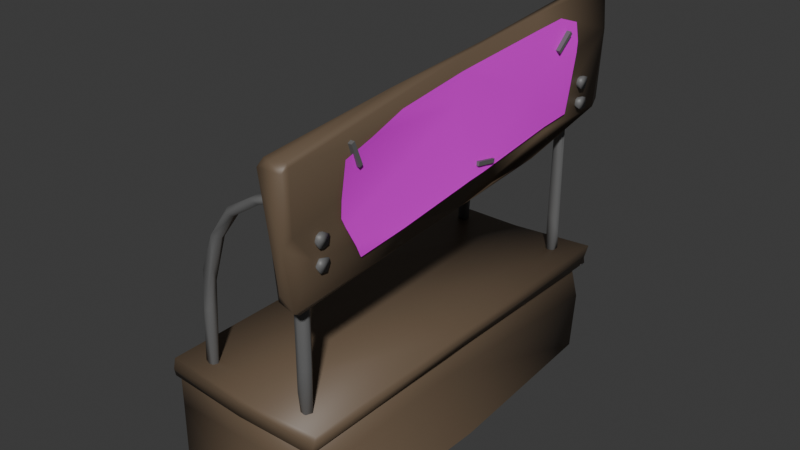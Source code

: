 # Source: Store.blend  (saved by Blender 4.3.34; exported with 4.5.12 LTS)
import bpy
from mathutils import Matrix  # noqa: F401  (used for matrix-valued properties, if any)

bpy.ops.wm.read_factory_settings(use_empty=True)
scene = bpy.context.scene
scene.name = 'Scene'

# ---- images (referenced by path relative to the original .blend; pixels are not part of the script)
import os
ASSET_DIR = os.environ.get("B2B_ASSET_DIR", "")  # directory of the original .blend (textures are referenced by path, not embedded)
HERE = os.path.dirname(os.path.abspath(__file__))  # packed textures are extracted next to this script under _unpacked/

def load_image(name, relpath, width, height, colorspace="sRGB"):
    """Load a texture the original file referenced (path relative to the .blend, or extracted next to this script)."""
    p = next((c for c in (os.path.join(HERE, relpath), os.path.join(ASSET_DIR, relpath)) if relpath and os.path.exists(c)), "")
    if p:
        img = bpy.data.images.load(p, check_existing=True)
        img.name = name
    else:  # same state as the original file: an image datablock whose file is absent (Cycles renders it pink)
        img = bpy.data.images.new(name, width, height)
        img.source = "FILE"
        img.filepath = "//" + (relpath or name)
    img.colorspace_settings.name = colorspace
    return img
img_storetopboard_png = load_image('StoreTopBoard.png', 'StoreTopBoard.png', 1024, 1024, 'sRGB')

# ---- materials (node trees are filled in below, after node groups)
mat_table = bpy.data.materials.new('Table')
mat_metal = bpy.data.materials.new('Metal')
mat_top_board = bpy.data.materials.new('Top Board')
mat_paper = bpy.data.materials.new('Paper')

# ---- material node trees
mat_table.use_nodes = True; mat_table.node_tree.nodes.clear()
_N = mat_table.node_tree.nodes; _L = mat_table.node_tree.links
n0 = _N.new('ShaderNodeBsdfPrincipled'); n0.name = 'Principled BSDF'; n0.location = (10, 300)
n0.inputs[0].default_value = (0.147, 0.1022, 0.0648, 1.0)
n1 = _N.new('ShaderNodeOutputMaterial'); n1.name = 'Material Output'; n1.location = (300, 300)
_L.new(n0.outputs[0], n1.inputs[0])
n1.is_active_output = True
mat_metal.use_nodes = True; mat_metal.node_tree.nodes.clear()
_N = mat_metal.node_tree.nodes; _L = mat_metal.node_tree.links
n0 = _N.new('ShaderNodeBsdfPrincipled'); n0.name = 'Principled BSDF'; n0.location = (10, 300)
n0.inputs[0].default_value = (0.1364, 0.1364, 0.1364, 1.0)
n1 = _N.new('ShaderNodeOutputMaterial'); n1.name = 'Material Output'; n1.location = (300, 300)
_L.new(n0.outputs[0], n1.inputs[0])
n1.is_active_output = True
mat_top_board.use_nodes = True; mat_top_board.node_tree.nodes.clear()
_N = mat_top_board.node_tree.nodes; _L = mat_top_board.node_tree.links
n0 = _N.new('ShaderNodeBsdfPrincipled'); n0.name = 'Principled BSDF'; n0.location = (10, 300)
n0.inputs[0].default_value = (0.147, 0.1022, 0.0648, 1.0)
n1 = _N.new('ShaderNodeOutputMaterial'); n1.name = 'Material Output'; n1.location = (300, 300)
_L.new(n0.outputs[0], n1.inputs[0])
n1.is_active_output = True
mat_paper.use_nodes = True; mat_paper.node_tree.nodes.clear()
_N = mat_paper.node_tree.nodes; _L = mat_paper.node_tree.links
n0 = _N.new('ShaderNodeBsdfPrincipled'); n0.name = 'Principled BSDF'; n0.location = (10, 300)
n1 = _N.new('ShaderNodeOutputMaterial'); n1.name = 'Material Output'; n1.location = (300, 300)
n2 = _N.new('ShaderNodeTexImage'); n2.name = 'Image Texture'; n2.location = (-346, 263)
n2.image = img_storetopboard_png
_L.new(n0.outputs[0], n1.inputs[0])
_L.new(n2.outputs[0], n0.inputs[0])
n1.is_active_output = True

# ---- world
world_world = bpy.data.worlds.new('World'); scene.world = world_world
world_world.use_nodes = True; world_world.node_tree.nodes.clear()
_N = world_world.node_tree.nodes; _L = world_world.node_tree.links
n0 = _N.new('ShaderNodeOutputWorld'); n0.name = 'World Output'; n0.location = (300, 300)
n1 = _N.new('ShaderNodeBackground'); n1.name = 'Background'; n1.location = (10, 300)
n1.inputs[0].default_value = (0.05088, 0.05088, 0.05088, 1.0)
_L.new(n1.outputs[0], n0.inputs[0])
n0.is_active_output = True
world_world.color = (0.05088, 0.05088, 0.05088)
world_world.sun_shadow_jitter_overblur = 0.0

# ---- meshes
me_cube_001 = bpy.data.meshes.new('Cube.001')
me_cube_001.from_pydata([(-1.001, -2.502, -0.06776), (-0.9947, -2.501, 1.3), (-0.9973, 2.498, -0.06555), (-1.003, 2.499, 1.296), (1.055, -2.558, -0.03464), (1.005, -2.445, 1.317), (0.9291, 2.563, -0.1341), (0.9467, 2.402, 1.215), (-1.083, -2.296, -0.04675), (-0.9727, -2.363, 1.049), (-0.9828, 2.309, 1.023), (-1.032, 2.335, -0.02185), (0.7961, 2.263, -0.04649), (0.6907, -2.331, -0.1325), (0.7201, -2.32, 1.122), (0.7145, 2.321, 1.091), (-1.03, -2.474, 0.7878), (-1.077, -0.1334, 1.425), (-0.9742, 2.465, 0.722), (0.02715, 2.5, -0.05459), (0.02314, 2.482, 1.25), (1.014, 2.494, 0.7009), (1.098, 0.06448, -0.08338), (0.8781, -0.1299, 1.285), (0.9574, -2.453, 0.7854), (-0.01994, -2.549, -0.08464), (-0.02131, -2.44, 1.311), (-1.008, -2.306, 0.6475), (-0.9317, -0.06595, 1.168), (-0.9753, 2.327, 0.5914), (-1.0, -2.459, -0.06697), (-1.001, -2.467, 1.192), (-0.9939, 2.466, 1.191), (-1.001, 2.458, -0.06472), (0.7078, -0.06676, -0.1221), (0.6861, -2.289, 0.6039), (0.6889, 0.002999, 1.072), (0.6993, 2.317, 0.6135), (-0.02284, 2.309, 1.036), (-0.09392, -2.326, 1.096), (-0.004653, -2.305, 0.0007052), (0.06754, 2.349, -0.145), (-0.04295, -2.302, 0.6369), (-0.08541, 2.338, 0.5982), (0.7083, 0.1021, 0.5746), (-0.9732, 2.441, 0.6567), (-1.006, -0.1115, 1.293), (-1.02, -2.441, 0.7187), (-0.1273, 0.1849, 1.241), (-0.003918, -2.434, 0.7364), (0.9004, -0.1369, 0.7698), (0.005725, 2.484, 0.7016), (-0.09758, -0.07962, 1.17), (-1.067, -2.514, 1.177), (-1.057, -2.511, 1.407), (-1.049, 2.537, 1.182), (-1.063, 2.525, 1.397), (1.026, -2.562, 1.171), (1.071, -2.512, 1.399), (1.022, 2.617, 1.149), (1.071, 2.603, 1.424), (-1.051, -0.04828, 1.209), (-1.057, -2.539, 1.278), (-1.059, -0.05607, 1.421), (-1.055, 2.535, 1.279), (0.02693, 2.529, 1.169), (-0.02722, 2.538, 1.387), (1.057, 2.535, 1.278), (1.008, 0.01021, 1.172), (1.01, -0.09187, 1.368), (1.054, -2.534, 1.278), (-0.01899, -2.555, 1.146), (-0.02893, -2.549, 1.38), (0.03663, 0.002225, 1.358), (0.07427, -0.03064, 1.18), (-0.02633, -2.512, 1.261), (1.057, 0.03812, 1.302), (-0.02256, 2.531, 1.279), (-1.041, 0.002604, 1.248)], [], [(52, 38, 15, 36), (51, 20, 7, 21), (50, 23, 5, 24), (49, 26, 1, 16), (48, 17, 1, 26), (47, 31, 9, 27), (46, 32, 10, 28), (45, 33, 11, 29), (44, 36, 15, 37), (43, 41, 12, 37), (42, 39, 14, 35), (40, 42, 35, 13), (8, 27, 42, 40), (27, 9, 39, 42), (38, 43, 37, 15), (10, 29, 43, 38), (29, 11, 41, 43), (34, 44, 37, 12), (13, 35, 44, 34), (35, 14, 36, 44), (32, 45, 29, 10), (3, 18, 45, 32), (18, 2, 33, 45), (31, 46, 28, 9), (1, 17, 46, 31), (17, 3, 32, 46), (30, 47, 27, 8), (0, 16, 47, 30), (16, 1, 31, 47), (23, 48, 26, 5), (7, 20, 48, 23), (20, 3, 17, 48), (25, 49, 16, 0), (4, 24, 49, 25), (24, 5, 26, 49), (22, 50, 24, 4), (6, 21, 50, 22), (21, 7, 23, 50), (19, 51, 21, 6), (2, 18, 51, 19), (18, 3, 20, 51), (39, 52, 36, 14), (9, 28, 52, 39), (28, 10, 38, 52), (78, 63, 56, 64), (77, 66, 60, 67), (76, 69, 58, 70), (75, 72, 54, 62), (74, 68, 57, 71), (73, 63, 54, 72), (69, 73, 72, 58), (60, 66, 73, 69), (66, 56, 63, 73), (61, 74, 71, 53), (55, 65, 74, 61), (65, 59, 68, 74), (71, 75, 62, 53), (57, 70, 75, 71), (70, 58, 72, 75), (68, 76, 70, 57), (59, 67, 76, 68), (67, 60, 69, 76), (65, 77, 67, 59), (55, 64, 77, 65), (64, 56, 66, 77), (61, 78, 64, 55), (53, 62, 78, 61), (62, 54, 63, 78)])
me_cube_001.polygons.foreach_set('use_smooth', [True] * 68)
_uv = me_cube_001.uv_layers.new(name='UVMap')
_uv.uv.foreach_set('vector', [0.6113, 0.125, 0.6113, 0.2457, 0.6113, 0.2457, 0.6113, 0.125, 0.5, 0.375, 0.625, 0.375, 0.625, 0.5, 0.5, 0.5, 0.5, 0.625, 0.625, 0.625, 0.625, 0.75, 0.5, 0.75, 0.5, 0.875, 0.625, 0.875, 0.625, 1.0, 0.5, 1.0, 0.75, 0.625, 0.875, 0.625, 0.875, 0.75, 0.75, 0.75, 0.5, 0.002149, 0.6182, 0.002149, 0.6113, 0.004299, 0.5, 0.004299, 0.6182, 0.125, 0.6182, 0.2479, 0.6113, 0.2457, 0.6113, 0.125, 0.5, 0.2479, 0.3818, 0.2479, 0.3887, 0.2457, 0.5, 0.2457, 0.5, 0.125, 0.6113, 0.125, 0.6113, 0.2457, 0.5, 0.2457, 0.5, 0.2457, 0.3887, 0.2457, 0.3887, 0.2457, 0.5, 0.2457, 0.5, 0.004299, 0.6113, 0.004299, 0.6113, 0.004299, 0.5, 0.004299, 0.3887, 0.004299, 0.5, 0.004299, 0.5, 0.004299, 0.3887, 0.004299, 0.3887, 0.004299, 0.5, 0.004299, 0.5, 0.004299, 0.3887, 0.004299, 0.5, 0.004299, 0.6113, 0.004299, 0.6113, 0.004299, 0.5, 0.004299, 0.6113, 0.2457, 0.5, 0.2457, 0.5, 0.2457, 0.6113, 0.2457, 0.6113, 0.2457, 0.5, 0.2457, 0.5, 0.2457, 0.6113, 0.2457, 0.5, 0.2457, 0.3887, 0.2457, 0.3887, 0.2457, 0.5, 0.2457, 0.3887, 0.125, 0.5, 0.125, 0.5, 0.2457, 0.3887, 0.2457, 0.3887, 0.004299, 0.5, 0.004299, 0.5, 0.125, 0.3887, 0.125, 0.5, 0.004299, 0.6113, 0.004299, 0.6113, 0.125, 0.5, 0.125, 0.6182, 0.2479, 0.5, 0.2479, 0.5, 0.2457, 0.6113, 0.2457, 0.625, 0.25, 0.5, 0.25, 0.5, 0.2479, 0.6182, 0.2479, 0.5, 0.25, 0.375, 0.25, 0.3818, 0.2479, 0.5, 0.2479, 0.6182, 0.002149, 0.6182, 0.125, 0.6113, 0.125, 0.6113, 0.004299, 0.625, 0.0, 0.625, 0.125, 0.6182, 0.125, 0.6182, 0.002149, 0.625, 0.125, 0.625, 0.25, 0.6182, 0.2479, 0.6182, 0.125, 0.3818, 0.002149, 0.5, 0.002149, 0.5, 0.004299, 0.3887, 0.004299, 0.375, 0.0, 0.5, 0.0, 0.5, 0.002149, 0.3818, 0.002149, 0.5, 0.0, 0.625, 0.0, 0.6182, 0.002149, 0.5, 0.002149, 0.625, 0.625, 0.75, 0.625, 0.75, 0.75, 0.625, 0.75, 0.625, 0.5, 0.75, 0.5, 0.75, 0.625, 0.625, 0.625, 0.75, 0.5, 0.875, 0.5, 0.875, 0.625, 0.75, 0.625, 0.375, 0.875, 0.5, 0.875, 0.5, 1.0, 0.375, 1.0, 0.375, 0.75, 0.5, 0.75, 0.5, 0.875, 0.375, 0.875, 0.5, 0.75, 0.625, 0.75, 0.625, 0.875, 0.5, 0.875, 0.375, 0.625, 0.5, 0.625, 0.5, 0.75, 0.375, 0.75, 0.375, 0.5, 0.5, 0.5, 0.5, 0.625, 0.375, 0.625, 0.5, 0.5, 0.625, 0.5, 0.625, 0.625, 0.5, 0.625, 0.375, 0.375, 0.5, 0.375, 0.5, 0.5, 0.375, 0.5, 0.375, 0.25, 0.5, 0.25, 0.5, 0.375, 0.375, 0.375, 0.5, 0.25, 0.625, 0.25, 0.625, 0.375, 0.5, 0.375, 0.6113, 0.004299, 0.6113, 0.125, 0.6113, 0.125, 0.6113, 0.004299, 0.6113, 0.004299, 0.6113, 0.125, 0.6113, 0.125, 0.6113, 0.004299, 0.6113, 0.125, 0.6113, 0.2457, 0.6113, 0.2457, 0.6113, 0.125, 0.5, 0.125, 0.625, 0.125, 0.625, 0.25, 0.5, 0.25, 0.5, 0.375, 0.625, 0.375, 0.625, 0.5, 0.5, 0.5, 0.5, 0.625, 0.625, 0.625, 0.625, 0.75, 0.5, 0.75, 0.5, 0.875, 0.625, 0.875, 0.625, 1.0, 0.5, 1.0, 0.25, 0.625, 0.375, 0.625, 0.375, 0.75, 0.25, 0.75, 0.75, 0.625, 0.875, 0.625, 0.875, 0.75, 0.75, 0.75, 0.625, 0.625, 0.75, 0.625, 0.75, 0.75, 0.625, 0.75, 0.625, 0.5, 0.75, 0.5, 0.75, 0.625, 0.625, 0.625, 0.75, 0.5, 0.875, 0.5, 0.875, 0.625, 0.75, 0.625, 0.125, 0.625, 0.25, 0.625, 0.25, 0.75, 0.125, 0.75, 0.125, 0.5, 0.25, 0.5, 0.25, 0.625, 0.125, 0.625, 0.25, 0.5, 0.375, 0.5, 0.375, 0.625, 0.25, 0.625, 0.375, 0.875, 0.5, 0.875, 0.5, 1.0, 0.375, 1.0, 0.375, 0.75, 0.5, 0.75, 0.5, 0.875, 0.375, 0.875, 0.5, 0.75, 0.625, 0.75, 0.625, 0.875, 0.5, 0.875, 0.375, 0.625, 0.5, 0.625, 0.5, 0.75, 0.375, 0.75, 0.375, 0.5, 0.5, 0.5, 0.5, 0.625, 0.375, 0.625, 0.5, 0.5, 0.625, 0.5, 0.625, 0.625, 0.5, 0.625, 0.375, 0.375, 0.5, 0.375, 0.5, 0.5, 0.375, 0.5, 0.375, 0.25, 0.5, 0.25, 0.5, 0.375, 0.375, 0.375, 0.5, 0.25, 0.625, 0.25, 0.625, 0.375, 0.5, 0.375, 0.375, 0.125, 0.5, 0.125, 0.5, 0.25, 0.375, 0.25, 0.375, 0.0, 0.5, 0.0, 0.5, 0.125, 0.375, 0.125, 0.5, 0.0, 0.625, 0.0, 0.625, 0.125, 0.5, 0.125])
me_cube_001.materials.append(mat_table)
me_cube_001.update()
me_cube_002 = bpy.data.meshes.new('Cube.002')
me_cube_002.from_pydata([(-0.2415, -2.299, 1.424), (-0.7845, -2.301, -0.6414), (-0.7194, 2.212, 0.2187), (-0.6746, -2.24, 0.5852), (-0.163, -2.298, 1.346), (0.6555, -2.249, 1.834), (0.6593, -2.236, 1.757), (0.652, -2.293, 1.738), (-0.7613, -2.319, -0.736), (-0.7478, -2.235, 0.06834), (-0.6346, -2.267, -0.6906), (-0.498, 2.194, 1.015), (-0.2514, 2.233, 1.427), (-0.2118, 2.331, 1.426), (-0.4723, 2.347, 0.9474), (0.6546, 2.241, 1.829), (0.1905, 2.205, 1.641), (0.1988, 2.234, 1.565), (0.3093, 2.309, 1.728), (0.6586, 2.231, 1.761), (-0.7131, 2.209, -0.7516), (-0.6648, -2.327, 0.5826), (-0.7641, -2.233, -0.7561), (-0.7213, -2.234, -0.776), (-0.6273, -2.198, 0.5586), (-0.5863, -2.225, 0.4316), (-0.6852, -2.346, 0.08815), (-0.4125, -2.212, 1.016), (-0.4748, -2.342, 1.051), (0.243, -2.32, 1.606), (0.08747, -2.326, 1.623), (0.6567, -2.312, 1.811), (-0.6007, -2.31, 0.1413), (-0.6552, -2.32, -0.6922), (-0.6621, -2.23, -0.7586), (-0.7433, 2.332, -0.7463), (-0.5828, 2.328, 0.4541), (-0.1531, 2.248, 1.32), (-0.5125, 2.32, 1.051), (0.6591, 2.312, 1.807), (-0.1973, 2.332, 1.328), (0.188, 2.33, 1.593), (-0.5916, 2.23, 0.1343), (-0.6376, 2.268, -0.6951), (-0.6616, 2.219, -0.742), (-0.7613, 2.218, -0.7416), (-0.5106, -2.205, 1.002), (-0.3895, -2.282, 1.014), (-0.5077, -2.272, 1.078), (0.2169, -2.239, 1.705), (-0.7057, -2.329, -0.7551), (-0.7086, -2.193, -0.6618), (-0.7105, 2.342, 0.1126), (0.6555, 2.295, 1.741), (-0.3914, 2.234, 1.017), (0.1563, 2.267, 1.673), (-0.6702, 2.324, -0.7534), (-0.7922, 2.272, -0.6014), (-0.5266, 2.226, 0.6352), (-0.7478, 2.266, -0.7786), (-0.6599, 2.292, 0.6589), (0.3405, -2.206, 1.676), (-0.1702, -2.217, 1.342), (-0.2222, -2.334, 1.361), (-0.2379, -2.198, 1.393), (-0.5299, -2.308, 0.6454), (0.6679, -2.302, -0.7397), (0.6799, -2.325, 1.906), (0.6584, -2.331, 1.596), (0.6658, 2.283, -0.75), (0.6689, 2.221, 1.894), (0.7164, 2.187, 1.548), (0.6649, 2.329, -0.6265), (0.7578, -2.319, 1.896), (0.7583, -2.248, 1.914), (0.7698, -2.244, -0.7386), (0.7141, -2.21, -0.7488), (0.6668, -2.222, -0.7287), (0.7846, -2.233, 1.801), (0.6832, -2.196, 1.8), (0.7211, -2.355, 1.562), (0.804, -2.27, -0.03618), (0.6338, -2.273, -0.3956), (0.7526, 2.225, -0.7341), (0.6897, 2.212, -0.7331), (0.662, 2.302, 1.905), (0.7691, 2.326, 1.482), (0.7832, 2.214, 0.4833), (0.6608, 2.319, 0.5186), (0.8026, 2.268, -0.348), (0.6599, 2.216, -0.08717), (0.6351, 2.266, -0.5949), (0.7132, -2.189, 1.003), (0.7242, 2.323, -0.7461), (0.6895, -2.221, 1.909), (0.7683, -2.323, 0.7553), (0.7723, -2.271, 1.142), (0.6885, -2.211, 1.368), (0.7732, -2.309, 1.497), (0.6261, -2.233, 0.963), (0.6554, -2.332, -0.3627), (0.676, -2.21, -0.04319), (0.656, -2.25, -0.1952), (0.7654, -2.325, -0.03823), (0.7214, 2.319, 1.92), (0.7871, 2.234, 1.591), (0.7745, 2.192, 1.084), (0.7668, 2.213, -0.1846), (0.6593, -2.269, 1.907), (0.7155, -2.271, -0.7743), (0.738, -2.374, 0.3342), (0.6536, -2.244, 0.3682), (0.7696, 2.303, 1.904), (0.7529, 2.267, -0.7653), (0.6974, 2.338, -0.03808), (0.7341, 2.347, 0.6824), (0.6539, 2.276, 0.4451), (0.7115, 2.198, 0.9432), (0.7817, 2.285, 1.069), (0.7721, 2.325, -0.5934), (0.6688, 2.223, 0.971), (0.6611, 2.335, 1.445), (0.6321, 2.276, 1.613), (0.7443, 2.218, 1.904), (0.7065, -2.34, -0.1243), (0.7459, -2.197, -0.1296), (0.7596, -2.202, 0.8123), (0.6476, -2.321, 1.053), (0.7391, -2.322, -0.7383), (0.6381, -2.267, 1.537)], [], [(10, 32, 33), (29, 7, 31), (30, 31, 5), (61, 6, 7), (33, 26, 50), (8, 1, 22), (42, 58, 11), (36, 58, 42), (52, 14, 36), (45, 59, 20), (54, 11, 58), (40, 37, 54), (15, 39, 18), (18, 41, 13), (18, 39, 41), (15, 18, 55), (55, 18, 13), (53, 17, 41), (45, 57, 59), (56, 43, 44), (41, 37, 40), (55, 13, 12), (16, 15, 55), (1, 8, 50, 26), (16, 55, 12), (41, 40, 13), (19, 16, 17), (37, 16, 12), (39, 15, 19), (13, 14, 38), (11, 12, 38), (11, 60, 2), (14, 40, 54), (37, 11, 54), (59, 44, 20), (59, 56, 44), (56, 52, 36), (43, 56, 42), (43, 42, 44), (20, 42, 11), (45, 20, 2), (2, 60, 57), (57, 52, 35), (51, 34, 23), (33, 50, 34), (61, 7, 29), (62, 29, 4), (0, 49, 64), (65, 28, 26), (48, 64, 46), (62, 4, 47), (47, 27, 62), (64, 62, 27), (46, 64, 27), (25, 24, 27), (33, 32, 26), (25, 10, 34), (25, 32, 10), (9, 22, 1), (1, 21, 9), (25, 65, 32), (27, 24, 46), (64, 48, 0), (65, 47, 28), (61, 5, 6), (61, 49, 5), (30, 0, 63, 29), (42, 56, 36), (37, 12, 11), (11, 38, 60), (19, 53, 39), (37, 41, 17), (17, 53, 19), (35, 59, 57), (19, 15, 16), (17, 16, 37), (39, 53, 41), (13, 40, 14), (60, 38, 14), (12, 13, 38), (14, 58, 36), (14, 54, 58), (35, 56, 59), (52, 60, 14), (56, 35, 52), (20, 11, 2), (44, 42, 20), (52, 57, 60), (45, 2, 57), (22, 51, 23), (10, 33, 34), (62, 61, 29), (49, 30, 5), (0, 30, 49), (30, 29, 31), (63, 4, 29), (4, 63, 28, 47), (64, 49, 61), (62, 64, 61), (6, 31, 7), (6, 5, 31), (28, 63, 0), (48, 3, 21, 28), (48, 28, 0), (8, 22, 23, 50), (3, 48, 46), (65, 25, 47), (25, 27, 47), (3, 46, 24), (34, 51, 24, 25), (23, 34, 50), (26, 21, 1), (26, 28, 21), (65, 26, 32), (24, 51, 22, 9), (3, 24, 9), (9, 21, 3), (127, 96, 98), (105, 106, 87, 86), (111, 100, 127), (81, 125, 126), (101, 125, 102), (106, 105, 71), (87, 118, 86), (119, 93, 114), (69, 72, 93), (91, 84, 90), (69, 91, 72), (83, 113, 89), (93, 119, 113), (87, 89, 118), (87, 106, 117), (120, 70, 122), (90, 120, 116), (115, 88, 121), (118, 115, 86), (114, 72, 88), (93, 113, 69), (70, 71, 123), (71, 105, 123), (124, 100, 128), (77, 82, 102), (77, 66, 82), (125, 75, 76), (96, 95, 81), (92, 99, 97), (78, 126, 92), (125, 101, 126), (82, 100, 111), (129, 99, 127), (102, 82, 111), (111, 101, 102), (110, 124, 103), (127, 110, 95), (127, 100, 124), (74, 67, 73), (94, 108, 74), (109, 75, 128), (67, 68, 80), (94, 79, 108), (79, 97, 129), (79, 92, 97), (73, 78, 74), (98, 78, 73), (77, 109, 66), (124, 110, 127), (68, 127, 80), (129, 127, 68), (101, 92, 126), (82, 66, 100), (66, 128, 100), (122, 70, 85), (122, 85, 121), (121, 104, 86), (88, 115, 114), (121, 86, 115), (93, 72, 114), (84, 91, 69), (83, 107, 84), (84, 107, 90), (83, 89, 107), (119, 89, 113), (118, 89, 119, 115), (107, 89, 87), (70, 120, 117, 71), (106, 71, 117), (117, 90, 107, 87), (90, 117, 120), (122, 121, 88, 116), (116, 120, 122), (88, 72, 91, 116), (84, 69, 113, 83), (90, 116, 91), (114, 115, 119), (104, 123, 112), (123, 104, 70), (70, 104, 85), (77, 102, 125, 76), (86, 104, 112), (121, 85, 104), (105, 112, 123), (86, 112, 105), (124, 128, 103), (81, 103, 128, 75), (81, 75, 125), (78, 98, 96, 126), (96, 81, 126), (111, 99, 92, 101), (95, 103, 81), (73, 67, 80, 98), (99, 111, 127), (97, 99, 129), (110, 103, 95), (95, 96, 127), (127, 98, 80), (74, 108, 67), (109, 128, 66), (77, 76, 109), (75, 109, 76), (67, 108, 129, 68), (79, 94, 74, 78), (79, 129, 108), (92, 79, 78)])
me_cube_002.polygons.foreach_set('use_smooth', [True] * 223)
_uv = me_cube_002.uv_layers.new(name='UVMap')
_uv.uv.foreach_set('vector', [0.3923, 0.6261, 0.5228, 0.7012, 0.3945, 0.7511, 0.625, 0.8, 0.6305, 0.6874, 0.625, 0.9568, 0.625, -0.008693, 0.625, 0.001804, 0.625, 0.2048, 0.625, 0.4453, 0.6421, 0.4997, 0.6305, 0.6874, 0.3945, 0.7511, 0.5009, 0.8774, 0.3775, 0.8377, 0.3795, 5.125e-06, 0.4042, 0.1129, 0.3776, 0.1998, 0.5289, 0.5234, 0.625, 0.5641, 0.625, 0.2976, 0.5957, 0.7285, 0.625, 0.5641, 0.5289, 0.5234, 0.5155, 0.9164, 0.625, 0.8404, 0.5957, 0.7285, 0.125, 0.5004, 0.172, 0.6281, 0.2521, 0.4999, 0.625, 0.5641, 0.625, 0.2976, 0.625, 0.5641, 0.625, 0.7539, 0.625, 0.5932, 0.625, 0.5641, 0.625, 0.1774, 0.625, 1.031e-05, 0.625, 0.01751, 0.625, 0.9986, 0.625, 0.785, 0.625, 0.9915, 0.625, 0.9986, 0.625, 0.9489, 0.625, 0.785, 0.625, 0.1774, 0.625, 0.01751, 0.625, 0.127, 0.625, 0.127, 0.625, 0.01751, 0.625, 0.001672, 0.625, 0.704, 0.625, 0.5345, 0.625, 0.785, 0.3787, 0.2502, 0.4115, 0.1269, 0.375, 0.125, 0.3296, 0.7473, 0.3903, 0.6243, 0.3758, 0.5156, 0.625, 0.785, 0.625, 0.5932, 0.625, 0.7539, 0.625, 0.127, 0.625, 0.001672, 0.625, 0.2079, 0.625, 0.2568, 0.625, 0.1774, 0.625, 0.127, 0.473, 1.0, 0.3795, 0.9997, 0.3775, 0.8377, 0.5009, 0.8774, 0.625, 0.2568, 0.625, 0.127, 0.625, 0.2079, 0.625, 0.785, 0.625, 0.7539, 0.625, 0.9915, 0.6257, 0.4618, 0.625, 0.2568, 0.625, 0.5345, 0.625, 0.5932, 0.625, 0.2568, 0.625, 0.2079, 0.8473, 0.7502, 0.8751, 0.5059, 0.6257, 0.4618, 0.625, 0.9915, 0.625, 0.8404, 0.625, 0.9998, 0.625, 0.2976, 0.625, 0.2079, 0.625, 0.01677, 0.625, 0.2976, 0.6251, 0.08403, 0.5409, 0.2605, 0.625, 0.8404, 0.625, 0.7539, 0.625, 0.5641, 0.625, 0.5932, 0.625, 0.2976, 0.625, 0.5641, 0.172, 0.6281, 0.3758, 0.5156, 0.2521, 0.4999, 0.172, 0.6281, 0.3296, 0.7473, 0.3758, 0.5156, 0.3296, 0.7473, 0.5155, 0.9164, 0.5957, 0.7285, 0.3903, 0.6243, 0.3296, 0.7473, 0.5289, 0.5234, 0.3903, 0.6243, 0.5289, 0.5234, 0.3758, 0.5156, 0.3785, 0.3764, 0.5289, 0.5234, 0.625, 0.2976, 0.3787, 0.2502, 0.3785, 0.3764, 0.5409, 0.2605, 0.5409, 0.2605, 0.6251, 0.08403, 0.4115, 0.1269, 0.4115, 0.1269, 0.5353, -1.871e-05, 0.3777, 0.002412, 0.4007, 0.3752, 0.3652, 0.5548, 0.375, 0.3776, 0.3945, 0.7511, 0.3775, 0.8377, 0.3652, 0.5548, 0.625, 0.4453, 0.6305, 0.6874, 0.625, 0.8, 0.625, 0.5207, 0.625, 0.8, 0.625, 0.6977, 0.625, 0.03788, 0.625, 0.2144, 0.6248, 0.2526, 0.5929, 0.7082, 0.6234, 0.9495, 0.5009, 0.8774, 0.6218, 0.1272, 0.6248, 0.2526, 0.6201, 0.3046, 0.625, 0.5207, 0.625, 0.6977, 0.6203, 0.6406, 0.6203, 0.6406, 0.6208, 0.4933, 0.625, 0.5207, 0.6248, 0.2526, 0.625, 0.5207, 0.6208, 0.4933, 0.6201, 0.3046, 0.6248, 0.2526, 0.6208, 0.4933, 0.5642, 0.5011, 0.5779, 0.3701, 0.6208, 0.4933, 0.3945, 0.7511, 0.5228, 0.7012, 0.5009, 0.8774, 0.5642, 0.5011, 0.3923, 0.6261, 0.3652, 0.5548, 0.5642, 0.5011, 0.5228, 0.7012, 0.3923, 0.6261, 0.5093, 0.2091, 0.3776, 0.1998, 0.4042, 0.1129, 0.4042, 0.1129, 0.6262, 0.001239, 0.5093, 0.2091, 0.5642, 0.5011, 0.5929, 0.7082, 0.5228, 0.7012, 0.6208, 0.4933, 0.5779, 0.3701, 0.6201, 0.3046, 0.6248, 0.2526, 0.6218, 0.1272, 0.625, 0.03788, 0.5929, 0.7082, 0.6203, 0.6406, 0.6234, 0.9495, 0.625, 0.4453, 0.625, 0.2048, 0.6421, 0.4997, 0.625, 0.4453, 0.625, 0.2144, 0.625, 0.2048, 0.625, 1.008, 0.625, 1.0, 0.6248, 0.8648, 0.625, 0.8, 0.5289, 0.5234, 0.3296, 0.7473, 0.5957, 0.7285, 0.625, 0.5932, 0.625, 0.2079, 0.625, 0.2976, 0.625, 0.2976, 0.625, 0.01677, 0.6251, 0.08403, 0.6257, 0.4618, 0.625, 0.704, 0.8473, 0.7502, 0.625, 0.5932, 0.625, 0.785, 0.625, 0.5345, 0.625, 0.5345, 0.625, 0.704, 0.6257, 0.4618, 0.3777, 0.002412, 0.375, 0.125, 0.4115, 0.1269, 0.6257, 0.4618, 0.625, 0.1774, 0.625, 0.2568, 0.625, 0.5345, 0.625, 0.2568, 0.625, 0.5932, 0.625, 0.9489, 0.625, 0.704, 0.625, 0.785, 0.625, 0.9915, 0.625, 0.7539, 0.625, 0.8404, 0.625, 0.9697, 0.625, 0.9998, 0.625, 0.8404, 0.625, 0.2079, 0.625, 0.001672, 0.625, 0.01677, 0.625, 0.8404, 0.625, 0.5641, 0.5957, 0.7285, 0.625, 0.8404, 0.625, 0.5641, 0.625, 0.5641, 0.125, 0.7471, 0.3296, 0.7473, 0.172, 0.6281, 0.5155, 0.9164, 0.625, 0.9697, 0.625, 0.8404, 0.3296, 0.7473, 0.3803, 0.9838, 0.5155, 0.9164, 0.3785, 0.3764, 0.625, 0.2976, 0.5409, 0.2605, 0.3758, 0.5156, 0.5289, 0.5234, 0.3785, 0.3764, 0.5353, -1.871e-05, 0.4115, 0.1269, 0.6251, 0.08403, 0.3787, 0.2502, 0.5409, 0.2605, 0.4115, 0.1269, 0.3776, 0.1998, 0.4007, 0.3752, 0.375, 0.3776, 0.3923, 0.6261, 0.3945, 0.7511, 0.3652, 0.5548, 0.625, 0.5207, 0.625, 0.4453, 0.625, 0.8, 0.625, 0.2144, 0.625, -0.008693, 0.625, 0.2048, 0.625, 0.03788, 0.625, -0.008693, 0.625, 0.2144, 0.625, 1.008, 0.625, 0.8, 0.625, 0.9568, 0.6248, 0.8648, 0.625, 0.6977, 0.625, 0.8, 0.625, 0.6977, 0.6248, 0.8648, 0.6234, 0.9495, 0.6203, 0.6406, 0.6248, 0.2526, 0.625, 0.2144, 0.625, 0.4453, 0.625, 0.5207, 0.6248, 0.2526, 0.625, 0.4453, 0.6421, 0.4997, 0.8513, 0.748, 0.6305, 0.6874, 0.6421, 0.4997, 0.8745, 0.5109, 0.8513, 0.748, 0.6234, 0.9495, 0.6248, 0.8648, 0.625, 1.0, 0.6218, 0.1272, 0.5901, 0.1716, 0.6262, 0.001239, 0.6251, -0.002593, 0.6218, 0.1272, 0.6251, -0.002593, 0.625, 0.03788, 0.125, 0.75, 0.1246, 0.5568, 0.2505, 0.5409, 0.2929, 0.75, 0.5901, 0.1716, 0.6218, 0.1272, 0.6201, 0.3046, 0.5929, 0.7082, 0.5642, 0.5011, 0.6203, 0.6406, 0.5642, 0.5011, 0.6208, 0.4933, 0.6203, 0.6406, 0.5901, 0.1716, 0.6201, 0.3046, 0.5779, 0.3701, 0.3652, 0.5548, 0.4007, 0.3752, 0.5779, 0.3701, 0.5642, 0.5011, 0.2505, 0.5409, 0.3652, 0.5548, 0.3775, 0.8377, 0.5009, 0.8774, 0.6262, 0.9996, 0.473, 1.0, 0.5009, 0.8774, 0.6234, 0.9495, 0.6262, 0.9996, 0.5929, 0.7082, 0.5009, 0.8774, 0.5228, 0.7012, 0.5779, 0.3701, 0.4007, 0.3752, 0.3776, 0.1998, 0.5093, 0.2091, 0.5901, 0.1716, 0.5779, 0.3701, 0.5093, 0.2091, 0.5093, 0.2091, 0.6262, 0.001239, 0.5901, 0.1716, 0.544, 0.8731, 0.5597, 1.0, 0.6132, 0.9947, 0.5929, 0.1878, 0.5427, 0.2261, 0.4837, 0.2584, 0.6095, 0.01813, 0.4679, 0.5777, 0.3931, 0.7545, 0.544, 0.8731, 0.4277, 0.1255, 0.4208, 0.3517, 0.517, 0.2786, 0.429, 0.5084, 0.4208, 0.3517, 0.4138, 0.5206, 0.5427, 0.2261, 0.5929, 0.1878, 0.587, 0.3701, 0.4837, 0.2584, 0.5579, 0.003832, 0.6095, 0.01813, 0.3874, 0.983, 0.3754, 0.9017, 0.4288, 0.8561, 0.3509, 0.6569, 0.3896, 0.749, 0.3754, 0.9017, 0.3905, 0.606, 0.3765, 0.49, 0.4254, 0.4921, 0.3509, 0.6569, 0.3905, 0.606, 0.3896, 0.749, 0.3759, 0.2814, 0.375, 0.1252, 0.3974, 0.1249, 0.375, 0.0, 0.3859, 0.0001529, 0.375, 0.1252, 0.4837, 0.2584, 0.3974, 0.1249, 0.5579, 0.003832, 0.4837, 0.2584, 0.5427, 0.2261, 0.531, 0.2834, 0.5314, 0.4995, 0.6243, 0.5007, 0.5952, 0.6323, 0.4254, 0.4921, 0.5314, 0.4995, 0.4746, 0.5596, 0.4994, 0.9329, 0.4832, 0.7625, 0.5779, 0.7561, 0.5602, 1.004, 0.4994, 0.9329, 0.608, 0.9742, 0.4288, 0.8561, 0.3896, 0.749, 0.4832, 0.7625, 0.2227, 0.7504, 0.157, 0.6248, 0.3509, 0.6569, 0.6243, 0.5007, 0.587, 0.3701, 0.6242, 0.3031, 0.587, 0.3701, 0.5929, 0.1878, 0.6242, 0.3031, 0.4183, 0.8728, 0.3931, 0.7545, 0.3759, 0.9432, 0.3763, 0.5005, 0.3869, 0.611, 0.4138, 0.5206, 0.3763, 0.5005, 0.3708, 0.7331, 0.3869, 0.611, 0.4208, 0.3517, 0.3756, 0.1927, 0.3756, 0.3739, 0.5553, 0.03436, 0.53, 0.00679, 0.4277, 0.1255, 0.5355, 0.3739, 0.5353, 0.5282, 0.5735, 0.5224, 0.6122, 0.209, 0.517, 0.2786, 0.5355, 0.3739, 0.4208, 0.3517, 0.429, 0.5084, 0.517, 0.2786, 0.3869, 0.611, 0.3931, 0.7545, 0.4679, 0.5777, 0.5855, 0.6104, 0.5353, 0.5282, 0.544, 0.8731, 0.4138, 0.5206, 0.3869, 0.611, 0.4679, 0.5777, 0.4679, 0.5777, 0.429, 0.5084, 0.4138, 0.5206, 0.4649, 0.8766, 0.4183, 0.8728, 0.384, 1.045, 0.544, 0.8731, 0.4649, 0.8766, 0.5057, 1.028, 0.544, 0.8731, 0.3931, 0.7545, 0.4183, 0.8728, 0.8599, 0.5583, 0.6751, 0.7499, 0.875, 0.7501, 0.6779, 0.5, 0.6564, 0.6251, 0.8599, 0.5583, 0.247, 0.6255, 0.125, 0.5575, 0.1822, 0.7493, 0.6245, 0.8001, 0.5933, 0.75, 0.5894, 0.869, 0.625, 0.4471, 0.6119, 0.4346, 0.6564, 0.6251, 0.6119, 0.4346, 0.5735, 0.5224, 0.5855, 0.6104, 0.6119, 0.4346, 0.5355, 0.3739, 0.5735, 0.5224, 0.6246, -6.69e-05, 0.6122, 0.209, 0.625, 0.2013, 0.6017, 0.05053, 0.6122, 0.209, 0.6246, -6.69e-05, 0.3763, 0.5005, 0.247, 0.6255, 0.3708, 0.7331, 0.4183, 0.8728, 0.4649, 0.8766, 0.544, 0.8731, 0.5933, 0.75, 0.544, 0.8731, 0.5894, 0.869, 0.5855, 0.6104, 0.544, 0.8731, 0.5933, 0.75, 0.429, 0.5084, 0.5355, 0.3739, 0.517, 0.2786, 0.3869, 0.611, 0.3708, 0.7331, 0.3931, 0.7545, 0.3708, 0.7331, 0.3759, 0.9432, 0.3931, 0.7545, 0.5952, 0.6323, 0.6243, 0.5007, 0.635, 0.7078, 0.5952, 0.6323, 0.635, 0.7078, 0.5779, 0.7561, 0.5779, 0.7561, 0.6244, 0.8781, 0.608, 0.9742, 0.4832, 0.7625, 0.4994, 0.9329, 0.4288, 0.8561, 0.5779, 0.7561, 0.608, 0.9742, 0.4994, 0.9329, 0.3754, 0.9017, 0.3896, 0.749, 0.4288, 0.8561, 0.3765, 0.49, 0.3905, 0.606, 0.3509, 0.6569, 0.3759, 0.2814, 0.4155, 0.3042, 0.3765, 0.49, 0.3765, 0.49, 0.4155, 0.3042, 0.4254, 0.4921, 0.3759, 0.2814, 0.3974, 0.1249, 0.4155, 0.3042, 0.3859, 0.0001529, 0.3974, 0.1249, 0.375, 0.1252, 0.5579, 0.003832, 0.3974, 0.1249, 0.3859, 0.0001529, 0.5054, 0.0, 0.4155, 0.3042, 0.3974, 0.1249, 0.4837, 0.2584, 0.6243, 0.5007, 0.5314, 0.4995, 0.531, 0.2834, 0.587, 0.3701, 0.5427, 0.2261, 0.587, 0.3701, 0.531, 0.2834, 0.531, 0.2834, 0.4254, 0.4921, 0.4155, 0.3042, 0.4837, 0.2584, 0.4254, 0.4921, 0.531, 0.2834, 0.5314, 0.4995, 0.5952, 0.6323, 0.5779, 0.7561, 0.4832, 0.7625, 0.4746, 0.5596, 0.4746, 0.5596, 0.5314, 0.4995, 0.5952, 0.6323, 0.4832, 0.7625, 0.3896, 0.749, 0.3905, 0.606, 0.4746, 0.5596, 0.3765, 0.49, 0.3509, 0.6569, 0.157, 0.6248, 0.1564, 0.4981, 0.4254, 0.4921, 0.4746, 0.5596, 0.3905, 0.606, 0.4288, 0.8561, 0.4994, 0.9329, 0.3874, 0.983, 0.7527, 0.727, 0.8216, 0.5, 0.8754, 0.717, 0.8216, 0.5, 0.7527, 0.727, 0.6243, 0.5007, 0.6243, 0.5007, 0.7527, 0.727, 0.635, 0.7078, 0.3763, 0.5005, 0.4138, 0.5206, 0.4208, 0.3517, 0.3756, 0.3739, 0.608, 0.9742, 0.6244, 0.8781, 0.6245, 1.001, 0.5779, 0.7561, 0.635, 0.7078, 0.6244, 0.8781, 0.5929, 0.1878, 0.6244, 0.03337, 0.6242, 0.3031, 0.6095, 0.01813, 0.6244, 0.03337, 0.5929, 0.1878, 0.4183, 0.8728, 0.3759, 0.9432, 0.384, 1.045, 0.4277, 0.1255, 0.3944, -0.001197, 0.3752, 0.001228, 0.3756, 0.1927, 0.4277, 0.1255, 0.3756, 0.1927, 0.4208, 0.3517, 0.6122, 0.209, 0.6017, 0.05053, 0.5553, 0.03436, 0.517, 0.2786, 0.5553, 0.03436, 0.4277, 0.1255, 0.517, 0.2786, 0.4679, 0.5777, 0.5353, 0.5282, 0.5355, 0.3739, 0.429, 0.5084, 0.53, 0.00679, 0.3944, -0.001197, 0.4277, 0.1255, 0.6246, 1.0, 0.6245, 0.8001, 0.5894, 0.869, 0.6132, 0.9947, 0.5353, 0.5282, 0.4679, 0.5777, 0.544, 0.8731, 0.5735, 0.5224, 0.5353, 0.5282, 0.5855, 0.6104, 0.4649, 0.8766, 0.384, 1.045, 0.5057, 1.028, 0.5057, 1.028, 0.5597, 1.0, 0.544, 0.8731, 0.544, 0.8731, 0.6132, 0.9947, 0.5894, 0.869, 0.8599, 0.5583, 0.6564, 0.6251, 0.6751, 0.7499, 0.247, 0.6255, 0.1822, 0.7493, 0.3708, 0.7331, 0.3763, 0.5005, 0.2488, 0.5003, 0.247, 0.6255, 0.125, 0.5575, 0.247, 0.6255, 0.2488, 0.5003, 0.6245, 0.8001, 0.6564, 0.6251, 0.5855, 0.6104, 0.5933, 0.75, 0.6119, 0.4346, 0.625, 0.4471, 0.625, 0.2013, 0.6122, 0.209, 0.6119, 0.4346, 0.5855, 0.6104, 0.6564, 0.6251, 0.5355, 0.3739, 0.6119, 0.4346, 0.6122, 0.209])
me_cube_002.materials.append(mat_metal)
me_cube_002.update()
me_cube_005 = bpy.data.meshes.new('Cube.005')
me_cube_005.from_pydata([(-0.1636, -2.792, 0.5065), (-0.1275, 2.905, -0.3893), (0.1221, -2.783, 0.5085), (0.02018, 2.75, 0.4686), (-0.1549, -0.1346, -0.5825), (-0.1547, -2.734, 0.1986), (-0.05051, 1.41, 0.9375), (-0.02143, 2.619, 1.098), (0.08673, -2.646, -0.1689), (-0.1299, -2.544, -1.004), (0.1114, 1.168, -0.6666), (-0.1827, 1.151, 0.8627), (-0.06663, -2.737, 0.5695), (-0.05162, -0.02169, 0.8145), (-0.1105, -2.659, -0.8163), (0.08873, -2.403, -0.4892), (0.06164, -2.644, -0.9708), (0.07009, -2.769, -0.2451), (-0.02318, 2.783, 0.1511), (0.004765, 2.705, 1.015), (0.1423, -2.704, 0.5509), (0.0906, -0.1397, -0.7317), (0.114, -2.701, 0.6032), (-0.1616, -2.624, -0.9302), (0.04093, -2.557, -1.029), (0.09536, -1.193, -0.8567), (-0.124, -0.8294, -0.3188), (-0.01089, -0.114, 0.3715), (0.1237, -0.1754, -0.7602), (-0.1499, -1.29, 0.561), (-0.1401, -2.726, 0.5855), (-0.1252, 2.708, 0.335), (-0.09186, 2.877, -0.4742), (0.00419, 2.633, -0.4949), (-0.1313, 0.488, 0.8483), (-0.07945, -1.099, 0.7719), (-0.1355, 2.587, 1.051), (-0.07543, 2.734, 0.5121), (-0.0889, 0.06991, -0.6752), (-0.02533, 1.75, -0.6163), (-0.1132, 1.684, -0.557), (-0.1045, 1.388, -0.07417), (-0.1577, 0.08063, 0.2442), (0.007803, 1.122, 0.1452), (0.0105, 1.559, -0.4925)], [], [(8, 17, 15), (17, 2, 0), (14, 17, 0), (24, 23, 9), (18, 32, 1), (6, 7, 36), (26, 5, 29), (16, 24, 25), (28, 25, 21), (27, 15, 28), (29, 5, 0), (4, 9, 23), (38, 21, 9), (30, 29, 0), (12, 30, 0), (2, 22, 12), (2, 20, 22), (35, 13, 34), (22, 20, 13), (30, 35, 34), (29, 34, 11), (12, 35, 30), (33, 39, 32), (33, 10, 39), (44, 28, 33), (40, 38, 4), (23, 16, 14), (23, 14, 5), (42, 29, 11), (36, 31, 11), (31, 41, 42), (43, 13, 27), (3, 6, 43), (43, 28, 44), (3, 43, 44), (24, 16, 23), (3, 32, 18), (19, 7, 6), (4, 26, 41, 40), (15, 17, 16), (43, 27, 28), (40, 41, 31, 1), (0, 2, 12), (10, 21, 39), (38, 39, 21), (7, 19, 36), (2, 17, 8, 20), (34, 6, 36), (3, 19, 6), (21, 24, 9), (26, 4, 23), (28, 16, 25), (21, 25, 24), (26, 23, 5), (8, 27, 20), (27, 13, 20), (28, 15, 16), (27, 8, 15), (42, 26, 29), (4, 38, 9), (34, 13, 6), (36, 1, 31), (32, 40, 1), (11, 34, 36), (12, 22, 35), (35, 22, 13), (30, 34, 29), (19, 18, 37), (19, 3, 18), (37, 1, 36), (36, 19, 37), (37, 18, 1), (10, 28, 21), (33, 28, 10), (40, 39, 38), (32, 39, 40), (14, 16, 17), (5, 14, 0), (42, 41, 26), (31, 42, 11), (43, 6, 13), (33, 3, 44), (3, 33, 32)])
me_cube_005.polygons.foreach_set('use_smooth', [True] * 83)
_uv = me_cube_005.uv_layers.new(name='UVMap')
_uv.uv.foreach_set('vector', [0.7827, 0.7399, 0.7641, 0.7499, 0.7134, 0.7236, 0.6035, 0.8664, 0.6008, 0.9945, 0.404, 0.9934, 0.4727, 0.7815, 0.6035, 0.8664, 0.404, 0.9934, 0.5857, 0.7461, 0.3971, 0.7556, 0.4105, 0.7459, 0.5094, 0.4059, 0.416, 0.5006, 0.392, 0.4925, 0.6024, 0.191, 0.5533, 0.248, 0.4067, 0.2506, 0.3028, 0.6674, 0.2002, 0.7444, 0.1395, 0.6784, 0.6052, 0.7561, 0.5857, 0.7461, 0.5716, 0.6832, 0.6189, 0.6339, 0.5716, 0.6832, 0.5124, 0.6381, 0.7726, 0.6292, 0.7134, 0.7236, 0.6189, 0.6339, 0.1395, 0.6784, 0.2002, 0.7444, 0.1277, 0.7495, 0.3706, 0.6333, 0.4105, 0.7459, 0.3971, 0.7556, 0.4305, 0.627, 0.5124, 0.6381, 0.4105, 0.7459, 0.4086, 0.004527, 0.375, 0.07093, 0.3992, 0.0005319, 0.4906, 0.00303, 0.4086, 0.004527, 0.3992, 0.0005319, 0.6028, 0.0, 0.5905, 0.005182, 0.4906, 0.00303, 0.6028, 0.0, 0.625, 0.005072, 0.5905, 0.005182, 0.5099, 0.07706, 0.5932, 0.1221, 0.4923, 0.1505, 0.5905, 0.005182, 0.625, 0.005072, 0.5932, 0.1221, 0.4086, 0.004527, 0.5099, 0.07706, 0.4923, 0.1505, 0.375, 0.07093, 0.4923, 0.1505, 0.3872, 0.1796, 0.4906, 0.00303, 0.5099, 0.07706, 0.4086, 0.004527, 0.5768, 0.5017, 0.4434, 0.5561, 0.416, 0.5006, 0.5768, 0.5017, 0.5108, 0.5768, 0.4434, 0.5561, 0.6311, 0.556, 0.6189, 0.6339, 0.5768, 0.5017, 0.4081, 0.5556, 0.4305, 0.627, 0.3706, 0.6333, 0.3971, 0.7556, 0.6037, 0.7597, 0.4727, 0.7815, 0.3769, 0.7614, 0.4727, 0.7815, 0.375, 0.8984, 0.2397, 0.6215, 0.1395, 0.6784, 0.1257, 0.5614, 0.1253, 0.5022, 0.2526, 0.508, 0.1257, 0.5614, 0.2526, 0.508, 0.2849, 0.56, 0.2397, 0.6215, 0.7327, 0.5685, 0.8641, 0.5978, 0.7726, 0.6292, 0.7731, 0.5015, 0.8546, 0.5483, 0.7327, 0.5685, 0.7327, 0.5685, 0.6189, 0.6339, 0.6311, 0.556, 0.7731, 0.5015, 0.7327, 0.5685, 0.6311, 0.556, 0.5857, 0.7461, 0.6037, 0.7597, 0.3971, 0.7556, 0.613, 0.3422, 0.416, 0.5006, 0.5094, 0.4059, 0.5816, 0.2621, 0.5533, 0.248, 0.6024, 0.191, 0.3706, 0.6333, 0.3028, 0.6674, 0.2849, 0.56, 0.4081, 0.5556, 0.7134, 0.7236, 0.7641, 0.7499, 0.6052, 0.7561, 0.7327, 0.5685, 0.7726, 0.6292, 0.6189, 0.6339, 0.4081, 0.5556, 0.2849, 0.56, 0.2526, 0.508, 0.3678, 0.501, 0.404, 0.9934, 0.6008, 0.9945, 0.4938, 1.0, 0.5108, 0.5768, 0.5124, 0.6381, 0.4434, 0.5561, 0.4305, 0.627, 0.4434, 0.5561, 0.5124, 0.6381, 0.5533, 0.248, 0.5816, 0.2621, 0.4067, 0.2506, 0.8723, 0.75, 0.7641, 0.7499, 0.7827, 0.7399, 0.8734, 0.7449, 0.4923, 0.1505, 0.6024, 0.191, 0.4067, 0.2506, 0.7731, 0.5015, 0.8707, 0.5012, 0.8546, 0.5483, 0.5124, 0.6381, 0.5857, 0.7461, 0.4105, 0.7459, 0.3028, 0.6674, 0.3706, 0.6333, 0.3971, 0.7556, 0.6189, 0.6339, 0.6052, 0.7561, 0.5716, 0.6832, 0.5124, 0.6381, 0.5716, 0.6832, 0.5857, 0.7461, 0.3028, 0.6674, 0.3971, 0.7556, 0.2002, 0.7444, 0.7827, 0.7399, 0.7726, 0.6292, 0.8734, 0.7449, 0.7726, 0.6292, 0.8641, 0.5978, 0.8734, 0.7449, 0.6189, 0.6339, 0.7134, 0.7236, 0.6052, 0.7561, 0.7726, 0.6292, 0.7827, 0.7399, 0.7134, 0.7236, 0.2397, 0.6215, 0.3028, 0.6674, 0.1395, 0.6784, 0.3706, 0.6333, 0.4305, 0.627, 0.4105, 0.7459, 0.4923, 0.1505, 0.5932, 0.1221, 0.6024, 0.191, 0.1253, 0.5022, 0.3678, 0.501, 0.2526, 0.508, 0.416, 0.5006, 0.4081, 0.5556, 0.3678, 0.501, 0.3872, 0.1796, 0.4923, 0.1505, 0.4067, 0.2506, 0.4906, 0.00303, 0.5905, 0.005182, 0.5099, 0.07706, 0.5099, 0.07706, 0.5905, 0.005182, 0.5932, 0.1221, 0.4086, 0.004527, 0.4923, 0.1505, 0.375, 0.07093, 0.5816, 0.2621, 0.5094, 0.4059, 0.4758, 0.3451, 0.5816, 0.2621, 0.613, 0.3422, 0.5094, 0.4059, 0.4758, 0.3451, 0.392, 0.4925, 0.4067, 0.2506, 0.4067, 0.2506, 0.5816, 0.2621, 0.4758, 0.3451, 0.4758, 0.3451, 0.5094, 0.4059, 0.392, 0.4925, 0.5108, 0.5768, 0.6189, 0.6339, 0.5124, 0.6381, 0.5768, 0.5017, 0.6189, 0.6339, 0.5108, 0.5768, 0.4081, 0.5556, 0.4434, 0.5561, 0.4305, 0.627, 0.416, 0.5006, 0.4434, 0.5561, 0.4081, 0.5556, 0.4727, 0.7815, 0.6037, 0.7597, 0.6035, 0.8664, 0.375, 0.8984, 0.4727, 0.7815, 0.404, 0.9934, 0.2397, 0.6215, 0.2849, 0.56, 0.3028, 0.6674, 0.2526, 0.508, 0.2397, 0.6215, 0.1257, 0.5614, 0.7327, 0.5685, 0.8546, 0.5483, 0.8641, 0.5978, 0.5768, 0.5017, 0.7731, 0.5015, 0.6311, 0.556, 0.613, 0.3422, 0.5768, 0.5017, 0.416, 0.5006])
me_cube_005.materials.append(mat_top_board)
me_cube_005.update()
me_cube_006 = bpy.data.meshes.new('Cube.006')
me_cube_006.from_pydata([(0.8775, 2.32, -0.107), (1.023, 2.215, -0.06897), (1.025, 2.339, -0.067), (0.8896, 2.242, 0.1664), (1.02, 2.316, 0.04504), (1.023, 2.218, 0.1928), (0.8557, 2.26, -0.1532), (0.8679, 2.247, -0.09825), (0.8896, 2.316, -0.1662), (1.028, 2.339, -0.1914), (1.016, 2.278, -0.04242), (1.011, 2.278, -0.2204), (1.02, 2.194, -0.1672), (1.016, 2.365, -0.1293), (0.8768, 2.237, 0.1074), (0.857, 2.297, 0.1013), (0.8782, 2.3, 0.1719), (1.028, 2.341, 0.19), (1.025, 2.216, 0.06826), (1.016, 2.278, 0.2162), (1.016, 2.192, 0.1293), (1.011, 2.37, 0.1293), (0.8896, -2.242, -0.4134), (1.02, -2.316, -0.292), (0.8775, -2.32, -0.1399), (1.023, -2.215, -0.178), (1.025, -2.339, -0.18), (0.8768, -2.237, -0.3544), (0.857, -2.297, -0.3482), (0.8782, -2.3, -0.4189), (1.028, -2.341, -0.4369), (1.025, -2.216, -0.3152), (1.02, -2.241, -0.46), (1.016, -2.192, -0.3763), (1.011, -2.37, -0.3763), (0.8557, -2.26, -0.09372), (0.8679, -2.247, -0.1487), (0.8896, -2.316, -0.08077), (1.028, -2.339, -0.05557), (1.016, -2.278, -0.2046), (1.011, -2.278, -0.0266), (1.02, -2.194, -0.07977), (1.016, -2.365, -0.1177)], [], [(10, 7, 1), (10, 1, 2), (8, 11, 6), (20, 14, 18), (16, 19, 17), (5, 20, 18), (16, 21, 15), (6, 7, 0), (6, 0, 8), (13, 2, 9), (9, 2, 1), (9, 1, 12), (12, 7, 6), (12, 1, 7), (11, 9, 12), (13, 9, 8, 0), (8, 9, 11), (11, 12, 6), (0, 2, 13), (15, 14, 3, 16), (10, 2, 0, 7), (20, 5, 3, 14), (21, 17, 4), (5, 18, 17), (17, 18, 4), (14, 15, 4, 18), (19, 5, 17), (19, 16, 3, 5), (16, 17, 21), (21, 4, 15), (33, 27, 31), (22, 32, 29), (29, 32, 30), (32, 33, 31), (29, 34, 28), (39, 36, 25), (39, 25, 26), (37, 40, 35), (28, 27, 22, 29), (33, 32, 22, 27), (34, 30, 23), (32, 31, 30), (30, 31, 23), (27, 28, 23, 31), (29, 30, 34), (34, 23, 28), (39, 26, 24, 36), (35, 36, 24), (35, 24, 37), (42, 26, 38), (38, 26, 25), (38, 25, 41), (41, 36, 35), (41, 25, 36), (40, 38, 41), (42, 38, 37, 24), (37, 38, 40), (40, 41, 35), (24, 26, 42)])
me_cube_006.polygons.foreach_set('use_smooth', [True] * 59)
_uv = me_cube_006.uv_layers.new(name='UVMap')
_uv.uv.foreach_set('vector', [0.6434, 0.625, 0.8554, 0.7156, 0.6347, 0.7489, 0.6434, 0.625, 0.6204, 0.7632, 0.6327, 0.5067, 0.1464, 0.5, 0.3503, 0.625, 0.1317, 0.6642, 0.5, 0.7684, 0.5649, 0.9844, 0.6183, 0.7577, 0.1421, 0.5589, 0.3567, 0.625, 0.368, 0.5024, 0.3761, 0.7597, 0.5, 0.7684, 0.6183, 0.7577, 0.375, 0.2024, 0.5, 0.4753, 0.5658, 0.1834, 0.4352, 0.08563, 0.5812, 0.0344, 0.5645, 0.265, 0.4352, 0.08563, 0.5645, 0.265, 0.375, 0.2714, 0.5, 0.4817, 0.6327, 0.5067, 0.3637, 0.5067, 0.3637, 0.5067, 0.6327, 0.5067, 0.6204, 0.7632, 0.3637, 0.5067, 0.6204, 0.7632, 0.4322, 0.7666, 0.4322, 0.7666, 0.5645, 0.983, 0.375, 0.9786, 0.4322, 0.7666, 0.6204, 0.7632, 0.5645, 0.983, 0.3503, 0.625, 0.3637, 0.5067, 0.4322, 0.7666, 0.5, 0.4817, 0.3774, 0.493, 0.375, 0.2714, 0.5645, 0.265, 0.1464, 0.5, 0.3637, 0.5067, 0.3503, 0.625, 0.3503, 0.625, 0.3598, 0.75, 0.1317, 0.6642, 0.5645, 0.265, 0.6191, 0.4931, 0.5, 0.4817, 0.5658, 0.1834, 0.5649, 0.0, 0.375, 0.0, 0.375, 0.2024, 0.6434, 0.625, 0.6327, 0.5067, 0.8536, 0.5, 0.8554, 0.7156, 0.5, 0.7684, 0.3761, 0.7597, 0.375, 0.9786, 0.5649, 0.9844, 0.5, 0.4753, 0.368, 0.5024, 0.6416, 0.5572, 0.3761, 0.7597, 0.6183, 0.7577, 0.368, 0.5024, 0.368, 0.5024, 0.6183, 0.7577, 0.6416, 0.5572, 0.8536, 0.75, 0.858, 0.5589, 0.6416, 0.5572, 0.6319, 0.7441, 0.3567, 0.625, 0.3761, 0.7597, 0.368, 0.5024, 0.3567, 0.625, 0.1421, 0.5589, 0.1464, 0.75, 0.3618, 0.7454, 0.375, 0.2024, 0.3817, 0.4887, 0.5, 0.4753, 0.5, 0.4753, 0.625, 0.4848, 0.5658, 0.1834, 0.5, 0.7684, 0.5649, 0.9844, 0.6183, 0.7577, 0.1464, 0.75, 0.3675, 0.7003, 0.1421, 0.5589, 0.1421, 0.5589, 0.3675, 0.7003, 0.368, 0.5024, 0.3675, 0.7003, 0.5, 0.7684, 0.6183, 0.7577, 0.375, 0.2024, 0.5, 0.4753, 0.5658, 0.1834, 0.6434, 0.625, 0.8554, 0.7156, 0.6347, 0.7489, 0.6434, 0.625, 0.6204, 0.7632, 0.6327, 0.5067, 0.1464, 0.5, 0.3503, 0.625, 0.1317, 0.6642, 0.5658, 0.1834, 0.5649, 0.0, 0.375, 0.0, 0.375, 0.2024, 0.5, 0.7684, 0.3675, 0.7003, 0.375, 0.9786, 0.5649, 0.9844, 0.5, 0.4753, 0.368, 0.5024, 0.6416, 0.5572, 0.3675, 0.7003, 0.6183, 0.7577, 0.368, 0.5024, 0.368, 0.5024, 0.6183, 0.7577, 0.6416, 0.5572, 0.8536, 0.75, 0.858, 0.5589, 0.6416, 0.5572, 0.6319, 0.7441, 0.375, 0.2024, 0.3817, 0.4887, 0.5, 0.4753, 0.5, 0.4753, 0.625, 0.4848, 0.5658, 0.1834, 0.6434, 0.625, 0.6327, 0.5067, 0.8536, 0.5, 0.8554, 0.7156, 0.4352, 0.08563, 0.5812, 0.0344, 0.5645, 0.265, 0.4352, 0.08563, 0.5645, 0.265, 0.375, 0.2714, 0.5, 0.4817, 0.6327, 0.5067, 0.3637, 0.5067, 0.3637, 0.5067, 0.6327, 0.5067, 0.6204, 0.7632, 0.3637, 0.5067, 0.6204, 0.7632, 0.4322, 0.7666, 0.4322, 0.7666, 0.5645, 0.983, 0.375, 0.9786, 0.4322, 0.7666, 0.6204, 0.7632, 0.5645, 0.983, 0.3503, 0.625, 0.3637, 0.5067, 0.4322, 0.7666, 0.5, 0.4817, 0.3774, 0.493, 0.375, 0.2714, 0.5645, 0.265, 0.1464, 0.5, 0.3637, 0.5067, 0.3503, 0.625, 0.3503, 0.625, 0.3598, 0.75, 0.1317, 0.6642, 0.5645, 0.265, 0.6191, 0.4931, 0.5, 0.4817])
me_cube_006.materials.append(mat_metal)
me_cube_006.update()
me_cube_008 = bpy.data.meshes.new('Cube.008')
me_cube_008.from_pydata([(-0.01089, -0.114, 0.3715), (0.007803, 1.122, 0.1452), (0.07502, -1.567, 0.4721), (-0.03831, -0.05186, 0.6697), (0.06192, -2.002, -0.03154), (0.1082, -1.163, -0.64), (0.09733, -1.855, -0.5559), (0.06967, -1.965, -0.3245), (-0.03848, 1.35, 0.7741), (0.09056, 0.1953, -0.5015), (-0.04039, 0.1944, 0.688), (0.0152, 2.095, 0.3384), (0.01014, 1.501, -0.4075), (0.01396, 1.985, -0.1487), (0.01148, 1.681, -0.3945), (-0.03074, 1.784, 0.8064), (-0.0142, 2.098, 0.6966), (0.09653, -0.163, -0.5319), (0.09404, -0.03458, -0.518), (0.01032, 1.934, -0.3763), (0.08922, -1.964, 0.3719), (0.03479, -1.09, 0.5924), (0.09196, -1.783, -0.707), (0.06793, -2.019, -0.2109), (0.005347, 2.123, 0.4664)], [], [(0, 7, 6, 5, 17), (1, 10, 3, 0), (1, 9, 12), (1, 0, 17, 18, 9), (0, 3, 21, 2), (0, 4, 23, 7), (1, 8, 10), (13, 11, 1, 12, 14), (14, 19, 13), (2, 20, 4, 0), (6, 22, 5), (11, 24, 16, 15, 8, 1)])
me_cube_008.polygons.foreach_set('use_smooth', [True] * 12)
_uv = me_cube_008.uv_layers.new(name='UVMap')
_uv.uv.foreach_set('vector', [0.4779, 0.7296, 0.01606, 0.5131, 0.03693, 0.4172, 0.2012, 0.3607, 0.4442, 0.3708, 0.7695, 0.5985, 0.5598, 0.8458, 0.5001, 0.8466, 0.4779, 0.7296, 0.7695, 0.5985, 0.5311, 0.3711, 0.8472, 0.3654, 0.7695, 0.5985, 0.4779, 0.7296, 0.4442, 0.3708, 0.4754, 0.3721, 0.5311, 0.3711, 0.4779, 0.7296, 0.5001, 0.8466, 0.2487, 0.8501, 0.1312, 0.8178, 0.4779, 0.7296, 0.01424, 0.6313, 0.005809, 0.5603, 0.01606, 0.5131, 0.7695, 0.5985, 0.8397, 0.8419, 0.5598, 0.8458, 0.97, 0.4527, 1.008, 0.6434, 0.7695, 0.5985, 0.8472, 0.3654, 0.8908, 0.3647, 0.8908, 0.3647, 0.9522, 0.3636, 0.97, 0.4527, 0.1312, 0.8178, 0.03321, 0.791, 0.01424, 0.6313, 0.4779, 0.7296, 0.03693, 0.4172, 0.05056, 0.3545, 0.2012, 0.3607, 1.008, 0.6434, 1.018, 0.6936, 1.018, 0.7863, 0.9449, 0.8404, 0.8397, 0.8419, 0.7695, 0.5985])
me_cube_008.materials.append(mat_paper)
me_cube_008.update()
me_cube_009 = bpy.data.meshes.new('Cube.009')
me_cube_009.from_pydata([(-0.06026, -0.0244, -0.1428), (-0.06026, -0.0244, 0.1428), (-0.06026, 0.0244, -0.1428), (-0.06026, 0.0244, 0.1428), (0.1428, -0.0244, -0.1428), (0.1428, -0.0244, 0.1428), (0.1428, 0.0244, -0.1428), (0.1428, 0.0244, 0.1428)], [], [(0, 1, 3, 2), (2, 3, 7, 6), (6, 7, 5, 4), (4, 5, 1, 0), (2, 6, 4, 0), (7, 3, 1, 5)])
_uv = me_cube_009.uv_layers.new(name='UVMap')
_uv.uv.foreach_set('vector', [0.375, 0.0, 0.625, 0.0, 0.625, 0.25, 0.375, 0.25, 0.375, 0.25, 0.625, 0.25, 0.625, 0.5, 0.375, 0.5, 0.375, 0.5, 0.625, 0.5, 0.625, 0.75, 0.375, 0.75, 0.375, 0.75, 0.625, 0.75, 0.625, 1.0, 0.375, 1.0, 0.125, 0.5, 0.375, 0.5, 0.375, 0.75, 0.125, 0.75, 0.625, 0.5, 0.875, 0.5, 0.875, 0.75, 0.625, 0.75])
me_cube_009.materials.append(mat_metal)
me_cube_009.update()
me_cube_010 = bpy.data.meshes.new('Cube.010')
me_cube_010.from_pydata([(0.005965, -0.0244, -0.1428), (0.005965, -0.0244, 0.1428), (0.005965, 0.0244, -0.1428), (0.005965, 0.0244, 0.1428), (0.1428, -0.0244, -0.1428), (0.1428, -0.0244, 0.1428), (0.1428, 0.0244, -0.1428), (0.1428, 0.0244, 0.1428)], [], [(0, 1, 3, 2), (2, 3, 7, 6), (6, 7, 5, 4), (4, 5, 1, 0), (2, 6, 4, 0), (7, 3, 1, 5)])
_uv = me_cube_010.uv_layers.new(name='UVMap')
_uv.uv.foreach_set('vector', [0.375, 0.0, 0.625, 0.0, 0.625, 0.25, 0.375, 0.25, 0.375, 0.25, 0.625, 0.25, 0.625, 0.5, 0.375, 0.5, 0.375, 0.5, 0.625, 0.5, 0.625, 0.75, 0.375, 0.75, 0.375, 0.75, 0.625, 0.75, 0.625, 1.0, 0.375, 1.0, 0.125, 0.5, 0.375, 0.5, 0.375, 0.75, 0.125, 0.75, 0.625, 0.5, 0.875, 0.5, 0.875, 0.75, 0.625, 0.75])
me_cube_010.materials.append(mat_metal)
me_cube_010.update()
me_cube_011 = bpy.data.meshes.new('Cube.011')
me_cube_011.from_pydata([(-0.06026, -0.0244, -0.1428), (-0.06026, -0.0244, 0.1428), (-0.06026, 0.0244, -0.1428), (-0.06026, 0.0244, 0.1428), (0.1428, -0.0244, -0.1428), (0.1428, -0.0244, 0.1428), (0.1428, 0.0244, -0.1428), (0.1428, 0.0244, 0.1428)], [], [(0, 1, 3, 2), (2, 3, 7, 6), (6, 7, 5, 4), (4, 5, 1, 0), (2, 6, 4, 0), (7, 3, 1, 5)])
_uv = me_cube_011.uv_layers.new(name='UVMap')
_uv.uv.foreach_set('vector', [0.375, 0.0, 0.625, 0.0, 0.625, 0.25, 0.375, 0.25, 0.375, 0.25, 0.625, 0.25, 0.625, 0.5, 0.375, 0.5, 0.375, 0.5, 0.625, 0.5, 0.625, 0.75, 0.375, 0.75, 0.375, 0.75, 0.625, 0.75, 0.625, 1.0, 0.375, 1.0, 0.125, 0.5, 0.375, 0.5, 0.375, 0.75, 0.125, 0.75, 0.625, 0.5, 0.875, 0.5, 0.875, 0.75, 0.625, 0.75])
me_cube_011.materials.append(mat_metal)
me_cube_011.update()

# ---- objects
ob_cube = bpy.data.objects.new('Cube', me_cube_001)
ob_metal = bpy.data.objects.new('Metal', me_cube_002)
ob_top_bord = bpy.data.objects.new('Top Bord', me_cube_005)
ob_nails = bpy.data.objects.new('Nails', me_cube_006)
ob_paper = bpy.data.objects.new('Paper', me_cube_008)
ob_cube_001 = bpy.data.objects.new('Cube.001', me_cube_009)
ob_cube_002 = bpy.data.objects.new('Cube.002', me_cube_010)
ob_cube_003 = bpy.data.objects.new('Cube.003', me_cube_011)

# ---- transforms, parenting, visibility, modifiers, constraints
ob_cube.location = (0.0, 0.0, 0.0)
ob_metal.location = (0.0, 0.0, 2.0)
ob_top_bord.location = (0.9293, 0.0, 3.806)
ob_nails.location = (0.008589, -0.02363, 3.604)
ob_nails.rotation_euler = (0.0, -0.0, 0.01122)
ob_paper.location = (0.9608, 0.0, 3.806)
ob_cube_001.location = (0.9277, -1.828, 4.192)
ob_cube_001.rotation_euler = (0.3819, -0.0, 0.0)
ob_cube_002.location = (0.8615, 1.796, 4.343)
ob_cube_002.rotation_euler = (-0.8949, -0.0, 0.0)
ob_cube_003.location = (0.9277, 0.2324, 3.413)
ob_cube_003.rotation_euler = (-1.763, -0.0, 0.0)

# ---- collection membership
scene.collection.objects.link(ob_cube)
scene.collection.objects.link(ob_metal)
scene.collection.objects.link(ob_top_bord)
scene.collection.objects.link(ob_nails)
scene.collection.objects.link(ob_paper)
scene.collection.objects.link(ob_cube_001)
scene.collection.objects.link(ob_cube_002)
scene.collection.objects.link(ob_cube_003)

# ---- scene / render settings (as saved in the file)
scene.frame_start = 1; scene.frame_end = 250; scene.frame_set(1)
scene.render.engine = 'BLENDER_EEVEE_NEXT'
bpy.context.view_layer.update()

# ---- added for rendering (the .blend has no active camera and no usable light): camera, sun
cam_auto = bpy.data.cameras.new('AutoCamera')
cam_auto.lens = 50.0
cam_auto.sensor_width = 36.0
cam_auto.clip_end = 1000.0
ob_auto_camera = bpy.data.objects.new('AutoCamera', cam_auto)
scene.collection.objects.link(ob_auto_camera)
ob_auto_camera.location = (7.33426, -8.73597, 8.2413)
ob_auto_camera.rotation_euler = (1.09748, -7.21219e-08, 0.694738)
scene.camera = ob_auto_camera
light_auto_sun = bpy.data.lights.new('AutoSun', 'SUN')
light_auto_sun.energy = 3.0
light_auto_sun.angle = 0.0523599
ob_auto_sun = bpy.data.objects.new('AutoSun', light_auto_sun)
scene.collection.objects.link(ob_auto_sun)
ob_auto_sun.rotation_euler = (0.872665, 0.174533, 0.523599)
bpy.context.view_layer.update()
